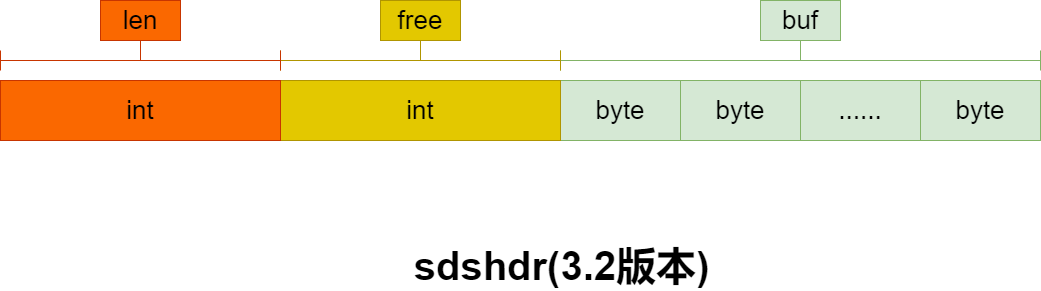

The diagram above was exported from draw.io. Its source (the exported page's mxGraphModel, read from the mxfile embedded in the PNG):
<mxGraphModel dx="2249" dy="762" grid="1" gridSize="10" guides="1" tooltips="1" connect="1" arrows="1" fold="1" page="1" pageScale="1" pageWidth="827" pageHeight="1169" math="0" shadow="0">
  <root>
    <mxCell id="pzpo1FbPVHvZOeS5wjVO-0" />
    <mxCell id="pzpo1FbPVHvZOeS5wjVO-1" parent="pzpo1FbPVHvZOeS5wjVO-0" />
    <mxCell id="pzpo1FbPVHvZOeS5wjVO-2" value="byte" style="rounded=0;whiteSpace=wrap;html=1;fillColor=#d5e8d4;strokeColor=#82b366;fontSize=26;" parent="pzpo1FbPVHvZOeS5wjVO-1" vertex="1">
      <mxGeometry y="270" width="120" height="60" as="geometry" />
    </mxCell>
    <mxCell id="pzpo1FbPVHvZOeS5wjVO-3" value="byte" style="rounded=0;whiteSpace=wrap;html=1;fillColor=#d5e8d4;strokeColor=#82b366;fontSize=26;" parent="pzpo1FbPVHvZOeS5wjVO-1" vertex="1">
      <mxGeometry x="120" y="270" width="120" height="60" as="geometry" />
    </mxCell>
    <mxCell id="pzpo1FbPVHvZOeS5wjVO-4" value="&lt;span style=&quot;font-size: 26px;&quot;&gt;......&lt;/span&gt;" style="rounded=0;whiteSpace=wrap;html=1;fillColor=#d5e8d4;strokeColor=#82b366;fontSize=26;" parent="pzpo1FbPVHvZOeS5wjVO-1" vertex="1">
      <mxGeometry x="240" y="270" width="120" height="60" as="geometry" />
    </mxCell>
    <mxCell id="pzpo1FbPVHvZOeS5wjVO-5" value="byte" style="rounded=0;whiteSpace=wrap;html=1;fillColor=#d5e8d4;strokeColor=#82b366;fontSize=26;" parent="pzpo1FbPVHvZOeS5wjVO-1" vertex="1">
      <mxGeometry x="360" y="270" width="120" height="60" as="geometry" />
    </mxCell>
    <mxCell id="pzpo1FbPVHvZOeS5wjVO-6" value="" style="shape=crossbar;whiteSpace=wrap;html=1;rounded=1;fillColor=#d5e8d4;strokeColor=#82b366;" parent="pzpo1FbPVHvZOeS5wjVO-1" vertex="1">
      <mxGeometry y="240" width="480" height="20" as="geometry" />
    </mxCell>
    <mxCell id="pzpo1FbPVHvZOeS5wjVO-7" value="" style="line;strokeWidth=1;direction=south;html=1;fillColor=#d5e8d4;strokeColor=#82b366;" parent="pzpo1FbPVHvZOeS5wjVO-1" vertex="1">
      <mxGeometry x="235" y="230" width="10" height="20" as="geometry" />
    </mxCell>
    <mxCell id="pzpo1FbPVHvZOeS5wjVO-9" value="" style="shape=crossbar;whiteSpace=wrap;html=1;rounded=1;fillColor=#e3c800;strokeColor=#B09500;fontColor=#000000;" parent="pzpo1FbPVHvZOeS5wjVO-1" vertex="1">
      <mxGeometry x="-280" y="240" width="280" height="20" as="geometry" />
    </mxCell>
    <mxCell id="pzpo1FbPVHvZOeS5wjVO-10" value="" style="line;strokeWidth=1;direction=south;html=1;fillColor=#e3c800;strokeColor=#B09500;fontColor=#000000;" parent="pzpo1FbPVHvZOeS5wjVO-1" vertex="1">
      <mxGeometry x="-145" y="230" width="10" height="20" as="geometry" />
    </mxCell>
    <mxCell id="pzpo1FbPVHvZOeS5wjVO-11" value="&lt;font style=&quot;font-size: 26px&quot;&gt;buf&lt;/font&gt;" style="rounded=0;whiteSpace=wrap;html=1;strokeWidth=1;fillColor=#d5e8d4;strokeColor=#82b366;" parent="pzpo1FbPVHvZOeS5wjVO-1" vertex="1">
      <mxGeometry x="200" y="190" width="80" height="40" as="geometry" />
    </mxCell>
    <mxCell id="pzpo1FbPVHvZOeS5wjVO-12" value="&lt;font style=&quot;font-size: 26px&quot;&gt;free&lt;/font&gt;" style="rounded=0;whiteSpace=wrap;html=1;strokeWidth=1;fillColor=#e3c800;strokeColor=#B09500;fontColor=#000000;" parent="pzpo1FbPVHvZOeS5wjVO-1" vertex="1">
      <mxGeometry x="-180" y="190" width="80" height="40" as="geometry" />
    </mxCell>
    <mxCell id="pzpo1FbPVHvZOeS5wjVO-28" value="sdshdr(3.2版本)" style="text;html=1;align=center;verticalAlign=middle;resizable=0;points=[];autosize=1;strokeColor=none;fontSize=40;fontStyle=1" parent="pzpo1FbPVHvZOeS5wjVO-1" vertex="1">
      <mxGeometry x="-154" y="430" width="310" height="50" as="geometry" />
    </mxCell>
    <mxCell id="pzpo1FbPVHvZOeS5wjVO-31" value="int" style="rounded=0;whiteSpace=wrap;html=1;fillColor=#e3c800;strokeColor=#B09500;fontSize=26;fontColor=#000000;" parent="pzpo1FbPVHvZOeS5wjVO-1" vertex="1">
      <mxGeometry x="-280" y="270" width="280" height="60" as="geometry" />
    </mxCell>
    <mxCell id="pzpo1FbPVHvZOeS5wjVO-32" value="int" style="rounded=0;whiteSpace=wrap;html=1;fillColor=#fa6800;strokeColor=#C73500;fontSize=26;fontColor=#000000;" parent="pzpo1FbPVHvZOeS5wjVO-1" vertex="1">
      <mxGeometry x="-560" y="270" width="280" height="60" as="geometry" />
    </mxCell>
    <mxCell id="pzpo1FbPVHvZOeS5wjVO-33" value="" style="shape=crossbar;whiteSpace=wrap;html=1;rounded=1;fillColor=#fa6800;strokeColor=#C73500;fontColor=#000000;" parent="pzpo1FbPVHvZOeS5wjVO-1" vertex="1">
      <mxGeometry x="-560" y="240" width="280" height="20" as="geometry" />
    </mxCell>
    <mxCell id="pzpo1FbPVHvZOeS5wjVO-34" value="" style="line;strokeWidth=1;direction=south;html=1;fillColor=#fa6800;strokeColor=#C73500;fontColor=#000000;" parent="pzpo1FbPVHvZOeS5wjVO-1" vertex="1">
      <mxGeometry x="-425" y="230" width="10" height="20" as="geometry" />
    </mxCell>
    <mxCell id="pzpo1FbPVHvZOeS5wjVO-35" value="&lt;font style=&quot;font-size: 26px&quot;&gt;len&lt;/font&gt;" style="rounded=0;whiteSpace=wrap;html=1;strokeWidth=1;fillColor=#fa6800;strokeColor=#C73500;fontColor=#000000;" parent="pzpo1FbPVHvZOeS5wjVO-1" vertex="1">
      <mxGeometry x="-460" y="190" width="80" height="40" as="geometry" />
    </mxCell>
  </root>
</mxGraphModel>